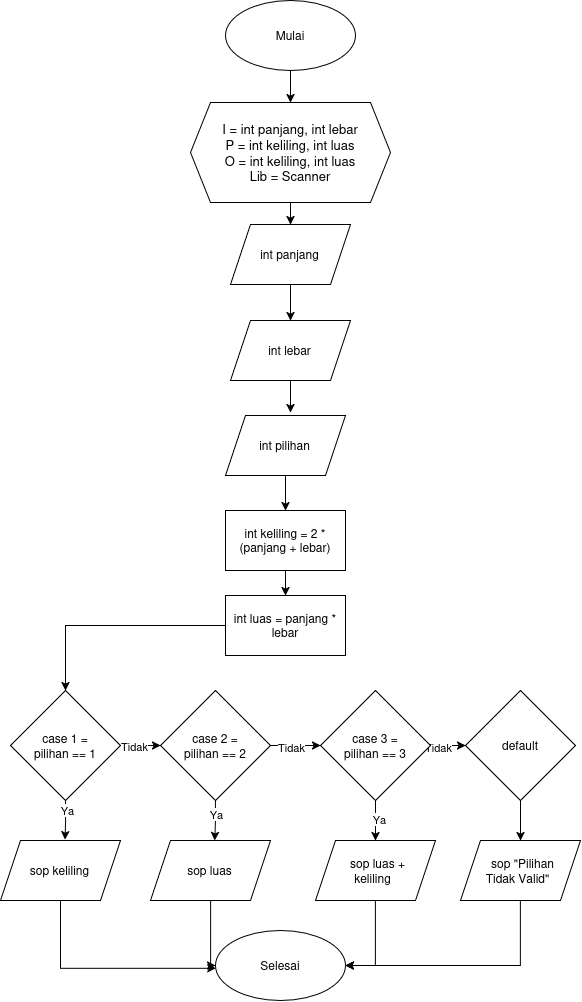

The diagram above was exported from draw.io. Its source (the exported page's mxGraphModel, read from the mxfile embedded in the PNG):
<mxGraphModel dx="1664" dy="973" grid="1" gridSize="10" guides="1" tooltips="1" connect="1" arrows="1" fold="1" page="1" pageScale="1" pageWidth="850" pageHeight="1100" math="0" shadow="0">
  <root>
    <mxCell id="0" />
    <mxCell id="1" parent="0" />
    <mxCell id="GOK7W8NH76kJ5cIBQ95c-4" edge="1" parent="1" source="GOK7W8NH76kJ5cIBQ95c-1" style="edgeStyle=orthogonalEdgeStyle;rounded=0;orthogonalLoop=1;jettySize=auto;html=1;exitX=0.5;exitY=1;exitDx=0;exitDy=0;" target="GOK7W8NH76kJ5cIBQ95c-2">
      <mxGeometry relative="1" as="geometry" />
    </mxCell>
    <mxCell id="GOK7W8NH76kJ5cIBQ95c-1" parent="1" style="ellipse;whiteSpace=wrap;html=1;shapeInside=1;" value="Mulai" vertex="1">
      <mxGeometry height="70" width="130" x="355" y="60" as="geometry" />
    </mxCell>
    <mxCell id="GOK7W8NH76kJ5cIBQ95c-9" edge="1" parent="1" source="GOK7W8NH76kJ5cIBQ95c-2" style="edgeStyle=orthogonalEdgeStyle;rounded=0;orthogonalLoop=1;jettySize=auto;html=1;exitX=0.5;exitY=1;exitDx=0;exitDy=0;entryX=0.5;entryY=0;entryDx=0;entryDy=0;" target="GOK7W8NH76kJ5cIBQ95c-5">
      <mxGeometry relative="1" as="geometry" />
    </mxCell>
    <mxCell id="GOK7W8NH76kJ5cIBQ95c-2" parent="1" style="shape=hexagon;perimeter=hexagonPerimeter2;whiteSpace=wrap;html=1;shapeInside=1;fixedSize=1;align=center;fontSize=13;verticalAlign=middle;" value="I = int panjang, int lebar&lt;br&gt;P = int keliling, int luas&lt;br&gt;O = int keliling, int luas&lt;br&gt;Lib = Scanner" vertex="1">
      <mxGeometry height="100" width="200" x="320" y="162" as="geometry" />
    </mxCell>
    <mxCell id="GOK7W8NH76kJ5cIBQ95c-5" parent="1" style="shape=parallelogram;perimeter=parallelogramPerimeter;whiteSpace=wrap;html=1;shapeInside=1;fixedSize=1;" value="int panjang" vertex="1">
      <mxGeometry height="60" width="120" x="360" y="284" as="geometry" />
    </mxCell>
    <mxCell id="GOK7W8NH76kJ5cIBQ95c-72" edge="1" parent="1" source="GOK7W8NH76kJ5cIBQ95c-17" style="edgeStyle=orthogonalEdgeStyle;rounded=0;orthogonalLoop=1;jettySize=auto;html=1;exitX=1;exitY=0.5;exitDx=0;exitDy=0;" target="GOK7W8NH76kJ5cIBQ95c-69">
      <mxGeometry relative="1" as="geometry" />
    </mxCell>
    <mxCell id="GOK7W8NH76kJ5cIBQ95c-92" connectable="0" parent="GOK7W8NH76kJ5cIBQ95c-72" style="edgeLabel;html=1;align=center;verticalAlign=middle;resizable=0;points=[];" value="Tidak" vertex="1">
      <mxGeometry relative="1" x="-0.3286" as="geometry">
        <mxPoint as="offset" />
      </mxGeometry>
    </mxCell>
    <mxCell id="GOK7W8NH76kJ5cIBQ95c-17" parent="1" style="rhombus;whiteSpace=wrap;html=1;shapeInside=1;" value="case 1 = pilihan == 1" vertex="1">
      <mxGeometry height="110" width="110" x="140" y="750" as="geometry" />
    </mxCell>
    <mxCell id="GOK7W8NH76kJ5cIBQ95c-26" edge="1" parent="1" style="edgeStyle=orthogonalEdgeStyle;rounded=0;orthogonalLoop=1;jettySize=auto;html=1;entryX=0;entryY=0.5;entryDx=0;entryDy=0;" target="GOK7W8NH76kJ5cIBQ95c-8">
      <mxGeometry relative="1" as="geometry">
        <Array as="points">
          <mxPoint x="240.03" y="885.03" />
        </Array>
        <mxPoint x="240.0344827586207" y="765" as="sourcePoint" />
      </mxGeometry>
    </mxCell>
    <mxCell id="GOK7W8NH76kJ5cIBQ95c-27" edge="1" parent="1" style="edgeStyle=orthogonalEdgeStyle;rounded=0;orthogonalLoop=1;jettySize=auto;html=1;entryX=1;entryY=0.5;entryDx=0;entryDy=0;" target="GOK7W8NH76kJ5cIBQ95c-8">
      <mxGeometry relative="1" as="geometry">
        <Array as="points">
          <mxPoint x="600.03" y="885.03" />
        </Array>
        <mxPoint x="600.0344827586209" y="765" as="sourcePoint" />
      </mxGeometry>
    </mxCell>
    <mxCell id="GOK7W8NH76kJ5cIBQ95c-29" parent="1" style="shape=parallelogram;perimeter=parallelogramPerimeter;whiteSpace=wrap;html=1;shapeInside=1;fixedSize=1;" value="int lebar" vertex="1">
      <mxGeometry height="60" width="120" x="360" y="380" as="geometry" />
    </mxCell>
    <mxCell id="GOK7W8NH76kJ5cIBQ95c-30" edge="1" parent="1" source="GOK7W8NH76kJ5cIBQ95c-5" style="edgeStyle=orthogonalEdgeStyle;rounded=0;orthogonalLoop=1;jettySize=auto;html=1;entryX=0.5;entryY=0;entryDx=0;entryDy=0;" target="GOK7W8NH76kJ5cIBQ95c-29">
      <mxGeometry relative="1" as="geometry" />
    </mxCell>
    <mxCell id="GOK7W8NH76kJ5cIBQ95c-102" edge="1" parent="1" source="GOK7W8NH76kJ5cIBQ95c-66" style="edgeStyle=orthogonalEdgeStyle;rounded=0;orthogonalLoop=1;jettySize=auto;html=1;entryX=0.5;entryY=0;entryDx=0;entryDy=0;" target="GOK7W8NH76kJ5cIBQ95c-67">
      <mxGeometry relative="1" as="geometry" />
    </mxCell>
    <mxCell id="GOK7W8NH76kJ5cIBQ95c-66" parent="1" style="rounded=0;whiteSpace=wrap;html=1;" value="int keliling = 2 * (panjang + lebar)" vertex="1">
      <mxGeometry height="60" width="120" x="355" y="570" as="geometry" />
    </mxCell>
    <mxCell id="GOK7W8NH76kJ5cIBQ95c-71" edge="1" parent="1" source="GOK7W8NH76kJ5cIBQ95c-67" style="edgeStyle=orthogonalEdgeStyle;rounded=0;orthogonalLoop=1;jettySize=auto;html=1;" target="GOK7W8NH76kJ5cIBQ95c-17">
      <mxGeometry relative="1" as="geometry" />
    </mxCell>
    <mxCell id="GOK7W8NH76kJ5cIBQ95c-67" parent="1" style="rounded=0;whiteSpace=wrap;html=1;" value="int luas = panjang * lebar" vertex="1">
      <mxGeometry height="60" width="120" x="355" y="655" as="geometry" />
    </mxCell>
    <mxCell id="GOK7W8NH76kJ5cIBQ95c-68" parent="1" style="shape=parallelogram;perimeter=parallelogramPerimeter;whiteSpace=wrap;html=1;shapeInside=1;fixedSize=1;" value="int pilihan" vertex="1">
      <mxGeometry height="60" width="120" x="355" y="475" as="geometry" />
    </mxCell>
    <mxCell id="GOK7W8NH76kJ5cIBQ95c-73" edge="1" parent="1" source="GOK7W8NH76kJ5cIBQ95c-69" style="edgeStyle=orthogonalEdgeStyle;rounded=0;orthogonalLoop=1;jettySize=auto;html=1;entryX=0;entryY=0.5;entryDx=0;entryDy=0;" target="GOK7W8NH76kJ5cIBQ95c-70">
      <mxGeometry relative="1" as="geometry" />
    </mxCell>
    <mxCell id="GOK7W8NH76kJ5cIBQ95c-93" connectable="0" parent="GOK7W8NH76kJ5cIBQ95c-73" style="edgeLabel;html=1;align=center;verticalAlign=middle;resizable=0;points=[];" value="Tidak" vertex="1">
      <mxGeometry relative="1" x="-0.2" y="-1" as="geometry">
        <mxPoint as="offset" />
      </mxGeometry>
    </mxCell>
    <mxCell id="GOK7W8NH76kJ5cIBQ95c-69" parent="1" style="rhombus;whiteSpace=wrap;html=1;shapeInside=1;" value="case 2 = pilihan == 2" vertex="1">
      <mxGeometry height="110" width="110" x="290" y="750" as="geometry" />
    </mxCell>
    <mxCell id="GOK7W8NH76kJ5cIBQ95c-79" edge="1" parent="1" source="GOK7W8NH76kJ5cIBQ95c-70" style="edgeStyle=orthogonalEdgeStyle;rounded=0;orthogonalLoop=1;jettySize=auto;html=1;" target="GOK7W8NH76kJ5cIBQ95c-76">
      <mxGeometry relative="1" as="geometry" />
    </mxCell>
    <mxCell id="GOK7W8NH76kJ5cIBQ95c-97" connectable="0" parent="GOK7W8NH76kJ5cIBQ95c-79" style="edgeLabel;html=1;align=center;verticalAlign=middle;resizable=0;points=[];" value="Ya" vertex="1">
      <mxGeometry relative="1" x="-0.11" y="3" as="geometry">
        <mxPoint as="offset" />
      </mxGeometry>
    </mxCell>
    <mxCell id="GOK7W8NH76kJ5cIBQ95c-85" edge="1" parent="1" source="GOK7W8NH76kJ5cIBQ95c-70" style="edgeStyle=orthogonalEdgeStyle;rounded=0;orthogonalLoop=1;jettySize=auto;html=1;" target="GOK7W8NH76kJ5cIBQ95c-82">
      <mxGeometry relative="1" as="geometry" />
    </mxCell>
    <mxCell id="GOK7W8NH76kJ5cIBQ95c-94" connectable="0" parent="GOK7W8NH76kJ5cIBQ95c-85" style="edgeLabel;html=1;align=center;verticalAlign=middle;resizable=0;points=[];" value="Tidak" vertex="1">
      <mxGeometry relative="1" x="-0.6694" y="-1" as="geometry">
        <mxPoint as="offset" />
      </mxGeometry>
    </mxCell>
    <mxCell id="GOK7W8NH76kJ5cIBQ95c-70" parent="1" style="rhombus;whiteSpace=wrap;html=1;shapeInside=1;" value="case 3 = pilihan == 3" vertex="1">
      <mxGeometry height="110" width="110" x="450" y="750" as="geometry" />
    </mxCell>
    <mxCell id="GOK7W8NH76kJ5cIBQ95c-74" parent="1" style="shape=parallelogram;perimeter=parallelogramPerimeter;whiteSpace=wrap;html=1;shapeInside=1;fixedSize=1;" value="sop keliling" vertex="1">
      <mxGeometry height="60" width="120" x="130" y="900" as="geometry" />
    </mxCell>
    <mxCell id="GOK7W8NH76kJ5cIBQ95c-89" edge="1" parent="1" source="GOK7W8NH76kJ5cIBQ95c-75" style="edgeStyle=orthogonalEdgeStyle;rounded=0;orthogonalLoop=1;jettySize=auto;html=1;entryX=0;entryY=0.5;entryDx=0;entryDy=0;" target="GOK7W8NH76kJ5cIBQ95c-87">
      <mxGeometry relative="1" as="geometry">
        <Array as="points">
          <mxPoint x="340" y="1025" />
        </Array>
      </mxGeometry>
    </mxCell>
    <mxCell id="GOK7W8NH76kJ5cIBQ95c-75" parent="1" style="shape=parallelogram;perimeter=parallelogramPerimeter;whiteSpace=wrap;html=1;shapeInside=1;fixedSize=1;" value="sop luas" vertex="1">
      <mxGeometry height="60" width="120" x="280" y="900" as="geometry" />
    </mxCell>
    <mxCell id="GOK7W8NH76kJ5cIBQ95c-90" edge="1" parent="1" source="GOK7W8NH76kJ5cIBQ95c-76" style="edgeStyle=orthogonalEdgeStyle;rounded=0;orthogonalLoop=1;jettySize=auto;html=1;entryX=1;entryY=0.5;entryDx=0;entryDy=0;" target="GOK7W8NH76kJ5cIBQ95c-87">
      <mxGeometry relative="1" as="geometry" />
    </mxCell>
    <mxCell id="GOK7W8NH76kJ5cIBQ95c-76" parent="1" style="shape=parallelogram;perimeter=parallelogramPerimeter;whiteSpace=wrap;html=1;shapeInside=1;fixedSize=1;" value="sop luas + keliling" vertex="1">
      <mxGeometry height="60" width="120" x="445" y="900" as="geometry" />
    </mxCell>
    <mxCell id="GOK7W8NH76kJ5cIBQ95c-77" edge="1" parent="1" source="GOK7W8NH76kJ5cIBQ95c-17" style="edgeStyle=orthogonalEdgeStyle;rounded=0;orthogonalLoop=1;jettySize=auto;html=1;entryX=0.538;entryY=-0.013;entryDx=0;entryDy=0;entryPerimeter=0;" target="GOK7W8NH76kJ5cIBQ95c-74">
      <mxGeometry relative="1" as="geometry">
        <mxPoint x="200" y="900" as="targetPoint" />
      </mxGeometry>
    </mxCell>
    <mxCell id="GOK7W8NH76kJ5cIBQ95c-95" connectable="0" parent="GOK7W8NH76kJ5cIBQ95c-77" style="edgeLabel;html=1;align=center;verticalAlign=middle;resizable=0;points=[];" value="Ya" vertex="1">
      <mxGeometry relative="1" x="-0.5255" y="1" as="geometry">
        <mxPoint as="offset" />
      </mxGeometry>
    </mxCell>
    <mxCell id="GOK7W8NH76kJ5cIBQ95c-78" edge="1" parent="1" source="GOK7W8NH76kJ5cIBQ95c-69" style="edgeStyle=orthogonalEdgeStyle;rounded=0;orthogonalLoop=1;jettySize=auto;html=1;entryX=0.536;entryY=0.001;entryDx=0;entryDy=0;entryPerimeter=0;" target="GOK7W8NH76kJ5cIBQ95c-75">
      <mxGeometry relative="1" as="geometry" />
    </mxCell>
    <mxCell id="GOK7W8NH76kJ5cIBQ95c-96" connectable="0" parent="GOK7W8NH76kJ5cIBQ95c-78" style="edgeLabel;html=1;align=center;verticalAlign=middle;resizable=0;points=[];" value="Ya" vertex="1">
      <mxGeometry relative="1" x="-0.3618" as="geometry">
        <mxPoint as="offset" />
      </mxGeometry>
    </mxCell>
    <mxCell id="GOK7W8NH76kJ5cIBQ95c-81" edge="1" parent="1" source="GOK7W8NH76kJ5cIBQ95c-82" style="edgeStyle=orthogonalEdgeStyle;rounded=0;orthogonalLoop=1;jettySize=auto;html=1;" target="GOK7W8NH76kJ5cIBQ95c-83">
      <mxGeometry relative="1" as="geometry" />
    </mxCell>
    <mxCell id="GOK7W8NH76kJ5cIBQ95c-82" parent="1" style="rhombus;whiteSpace=wrap;html=1;shapeInside=1;" value="default" vertex="1">
      <mxGeometry height="110" width="110" x="595" y="750" as="geometry" />
    </mxCell>
    <mxCell id="GOK7W8NH76kJ5cIBQ95c-91" edge="1" parent="1" source="GOK7W8NH76kJ5cIBQ95c-83" style="edgeStyle=orthogonalEdgeStyle;rounded=0;orthogonalLoop=1;jettySize=auto;html=1;entryX=1;entryY=0.5;entryDx=0;entryDy=0;" target="GOK7W8NH76kJ5cIBQ95c-87">
      <mxGeometry relative="1" as="geometry">
        <Array as="points">
          <mxPoint x="650" y="1025" />
        </Array>
      </mxGeometry>
    </mxCell>
    <mxCell id="GOK7W8NH76kJ5cIBQ95c-83" parent="1" style="shape=parallelogram;perimeter=parallelogramPerimeter;whiteSpace=wrap;html=1;shapeInside=1;fixedSize=1;" value="sop &quot;Pilihan Tidak Valid&quot;" vertex="1">
      <mxGeometry height="60" width="120" x="590" y="900" as="geometry" />
    </mxCell>
    <mxCell id="GOK7W8NH76kJ5cIBQ95c-87" parent="1" style="ellipse;whiteSpace=wrap;html=1;shapeInside=1;" value="Selesai" vertex="1">
      <mxGeometry height="70" width="130" x="345" y="990" as="geometry" />
    </mxCell>
    <mxCell id="GOK7W8NH76kJ5cIBQ95c-88" edge="1" parent="1" source="GOK7W8NH76kJ5cIBQ95c-74" style="edgeStyle=orthogonalEdgeStyle;rounded=0;orthogonalLoop=1;jettySize=auto;html=1;entryX=0.002;entryY=0.54;entryDx=0;entryDy=0;entryPerimeter=0;" target="GOK7W8NH76kJ5cIBQ95c-87">
      <mxGeometry relative="1" as="geometry">
        <Array as="points">
          <mxPoint x="190" y="1027.8" />
        </Array>
      </mxGeometry>
    </mxCell>
    <mxCell id="GOK7W8NH76kJ5cIBQ95c-100" edge="1" parent="1" source="GOK7W8NH76kJ5cIBQ95c-29" style="edgeStyle=orthogonalEdgeStyle;rounded=0;orthogonalLoop=1;jettySize=auto;html=1;entryX=0.542;entryY=-0.047;entryDx=0;entryDy=0;entryPerimeter=0;" target="GOK7W8NH76kJ5cIBQ95c-68">
      <mxGeometry relative="1" as="geometry" />
    </mxCell>
    <mxCell id="GOK7W8NH76kJ5cIBQ95c-101" edge="1" parent="1" source="GOK7W8NH76kJ5cIBQ95c-68" style="edgeStyle=orthogonalEdgeStyle;rounded=0;orthogonalLoop=1;jettySize=auto;html=1;entryX=0.5;entryY=0;entryDx=0;entryDy=0;" target="GOK7W8NH76kJ5cIBQ95c-66">
      <mxGeometry relative="1" as="geometry" />
    </mxCell>
  </root>
</mxGraphModel>